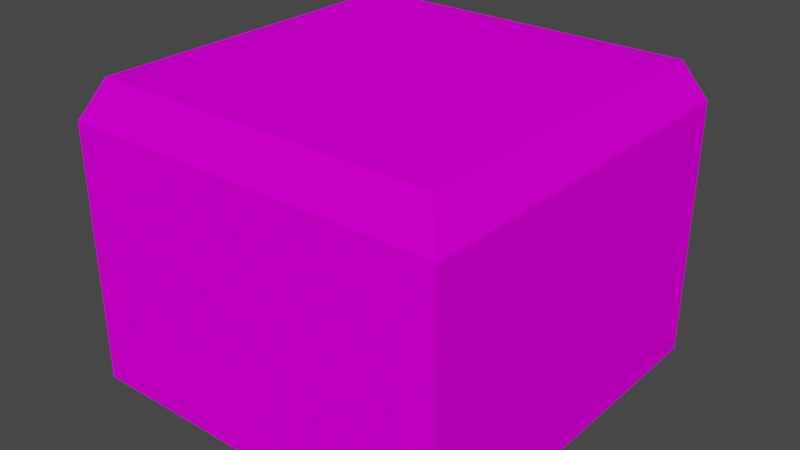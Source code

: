 # Source: PaletteGold01.blend  (saved by Blender 4.2.66; exported with 4.5.12 LTS)
import bpy
from mathutils import Matrix  # noqa: F401  (used for matrix-valued properties, if any)

bpy.ops.wm.read_factory_settings(use_empty=True)
scene = bpy.context.scene
scene.name = 'Scene'

# ---- collections
col_collection = bpy.data.collections.new('Collection'); scene.collection.children.link(col_collection)

# ---- images (referenced by path relative to the original .blend; pixels are not part of the script)
import os
ASSET_DIR = os.environ.get("B2B_ASSET_DIR", "")  # directory of the original .blend (textures are referenced by path, not embedded)
HERE = os.path.dirname(os.path.abspath(__file__))  # packed textures are extracted next to this script under _unpacked/

def load_image(name, relpath, width, height, colorspace="sRGB"):
    """Load a texture the original file referenced (path relative to the .blend, or extracted next to this script)."""
    p = next((c for c in (os.path.join(HERE, relpath), os.path.join(ASSET_DIR, relpath)) if relpath and os.path.exists(c)), "")
    if p:
        img = bpy.data.images.load(p, check_existing=True)
        img.name = name
    else:  # same state as the original file: an image datablock whose file is absent (Cycles renders it pink)
        img = bpy.data.images.new(name, width, height)
        img.source = "FILE"
        img.filepath = "//" + (relpath or name)
    img.colorspace_settings.name = colorspace
    return img
img_goldpalette01_a_png = load_image('GoldPalette01_a.png', 'GoldPalette01_a.png', 1024, 1024, 'sRGB')

# ---- materials (node trees are filled in below, after node groups)
mat_primary = bpy.data.materials.new('Primary')
mat_primary.alpha_threshold = 0.0
mat_primary.use_transparent_shadow = False
mat_primary.roughness = 0.5
mat_primary.line_color = (0.0, 0.0, 0.0, 1.0)

# ---- material node trees
mat_primary.use_nodes = True; mat_primary.node_tree.nodes.clear()
_N = mat_primary.node_tree.nodes; _L = mat_primary.node_tree.links
n0 = _N.new('ShaderNodeOutputMaterial'); n0.name = 'Material Output'; n0.location = (300, 300)
n1 = _N.new('ShaderNodeBsdfPrincipled'); n1.name = 'Principled BSDF'; n1.location = (10, 300)
n1.distribution = 'GGX'
n1.subsurface_method = 'RANDOM_WALK_SKIN'
n1.inputs[3].default_value = 1.45
n1.inputs[13].default_value = 0.0
n1.inputs[27].default_value = (0.0, 0.0, 0.0, 1.0)
n1.inputs[28].default_value = 1.0
n2 = _N.new('ShaderNodeTexImage'); n2.name = 'Image Texture'; n2.location = (-280, 280)
n2.image = img_goldpalette01_a_png
n2.interpolation = 'Closest'
_L.new(n1.outputs[0], n0.inputs[0])
_L.new(n2.outputs[0], n1.inputs[0])
n0.is_active_output = True

# ---- world
world_world = bpy.data.worlds.new('World'); scene.world = world_world
world_world.use_nodes = True; world_world.node_tree.nodes.clear()
_N = world_world.node_tree.nodes; _L = world_world.node_tree.links
n0 = _N.new('ShaderNodeOutputWorld'); n0.name = 'World Output'; n0.location = (300, 300)
n1 = _N.new('ShaderNodeBackground'); n1.name = 'Background'; n1.location = (10, 300)
n1.inputs[0].default_value = (0.05088, 0.05088, 0.05088, 1.0)
_L.new(n1.outputs[0], n0.inputs[0])
n0.is_active_output = True
world_world.color = (0.05088, 0.05088, 0.05088)
world_world.use_sun_shadow = False
world_world.sun_shadow_jitter_overblur = 0.0

# ---- meshes
me_cube = bpy.data.meshes.new('Cube')
me_cube.from_pydata([(1.0, 1.0, 1.192e-07), (-1.0, 1.0, 0.35), (1.0, -1.0, 1.136e-07), (-1.0, 1.0, 1.136e-07), (-1.0, -1.0, 1.136e-07), (1.0, -1.0, 0.35), (-1.0, -1.0, 0.35), (0.9, 0.9, 1.55), (-1.0, 1.0, 1.35), (-0.9, -0.9, 1.55), (1.0, -1.0, 1.35), (-1.0, -1.0, 1.35), (0.9, -0.9, 1.55), (1.0, 1.0, 0.35), (-0.9, 0.9, 1.55), (1.0, 1.0, 1.35)], [], [(13, 1, 6, 5), (2, 5, 6, 4), (4, 6, 1, 3), (3, 0, 2, 4), (0, 13, 5, 2), (3, 1, 13, 0), (7, 14, 9, 12), (6, 11, 10, 5), (11, 9, 14, 8), (5, 10, 15, 13), (10, 12, 7, 15), (6, 11, 8, 1), (11, 9, 12, 10), (1, 8, 15, 13), (8, 14, 7, 15)])
_uv = me_cube.uv_layers.new(name='UVMap')
_uv.uv.foreach_set('vector', [1.0, 0.0001, 1.0, 1.0, 0.0, 1.0, 0.0, 0.0001, 0.2314, 1.0, 0.1322, 1.0, 0.1322, 0.5078, 0.2314, 0.5078, 0.1157, 0.5078, 0.03306, 0.5078, 0.03306, 1.0, 0.1157, 1.0, 0.5289, 0.5078, 0.5289, 1.0, 0.0, 1.0, 0.0, 0.5078, 0.1157, 1.0, 0.03306, 1.0, 0.03306, 0.5078, 0.1157, 0.5078, 0.2314, 0.5078, 0.1322, 0.5078, 0.1322, 1.0, 0.2314, 1.0, 0.5289, 1.0, 0.5289, 0.5078, 1.0, 0.5078, 1.0, 1.0, 1.0, 0.25, 1.0, 0.4609, 0.4711, 0.4609, 0.4711, 0.25, 1.388, 0.4531, 1.339, 0.5, 0.4959, 0.5, 0.4463, 0.4531, 1.364, 0.25, 1.364, 0.4531, 0.4711, 0.4531, 0.4711, 0.25, 1.388, 0.4531, 1.339, 0.5, 0.4959, 0.5, 0.4463, 0.4531, 1.364, 0.25, 1.364, 0.4531, 0.4711, 0.4531, 0.4711, 0.25, 1.0, 0.4609, 0.9752, 0.5, 0.4959, 0.5, 0.4711, 0.4609, 1.0, 0.25, 1.0, 0.4609, 0.4711, 0.4609, 0.4711, 0.25, 1.0, 0.4609, 0.9752, 0.5, 0.4959, 0.5, 0.4711, 0.4609])
me_cube.materials.append(mat_primary)
me_cube.use_mirror_vertex_groups = False
me_cube.update()

# ---- objects
ob_goldpalette01 = bpy.data.objects.new('GoldPalette01', me_cube)

# ---- transforms, parenting, visibility, modifiers, constraints
ob_goldpalette01.location = (0.0, 0.0, 0.0)
ob_goldpalette01.lock_rotations_4d = False
ob_goldpalette01.empty_display_type = 'ARROWS'
ob_goldpalette01.lineart.crease_threshold = 0.0

# ---- collection membership
col_collection.objects.link(ob_goldpalette01)

# ---- scene / render settings (as saved in the file)
scene.frame_start = 1; scene.frame_end = 250; scene.frame_set(1)
scene.render.engine = 'BLENDER_EEVEE_NEXT'
scene.cycles.sampling_pattern = 'TABULATED_SOBOL'
scene.view_settings.view_transform = 'Filmic'
bpy.context.view_layer.update()

# ---- added for rendering (the .blend has no active camera and no usable light): camera, sun
cam_auto = bpy.data.cameras.new('AutoCamera')
cam_auto.lens = 50.0
cam_auto.sensor_width = 36.0
cam_auto.clip_end = 1000.0
ob_auto_camera = bpy.data.objects.new('AutoCamera', cam_auto)
scene.collection.objects.link(ob_auto_camera)
ob_auto_camera.location = (2.98412, -3.58094, 3.16229)
ob_auto_camera.rotation_euler = (1.09748, -7.21219e-08, 0.694738)
scene.camera = ob_auto_camera
light_auto_sun = bpy.data.lights.new('AutoSun', 'SUN')
light_auto_sun.energy = 3.0
light_auto_sun.angle = 0.0523599
ob_auto_sun = bpy.data.objects.new('AutoSun', light_auto_sun)
scene.collection.objects.link(ob_auto_sun)
ob_auto_sun.rotation_euler = (0.872665, 0.174533, 0.523599)
bpy.context.view_layer.update()
